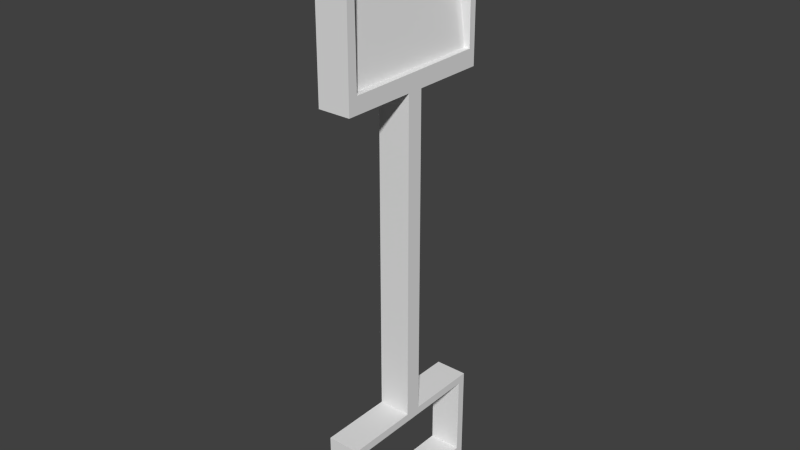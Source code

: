 # Source: showelToyEnemy.blend  (saved by Blender 2.72.0; exported with 4.5.12 LTS)
import bpy
from mathutils import Matrix  # noqa: F401  (used for matrix-valued properties, if any)

bpy.ops.wm.read_factory_settings(use_empty=True)
scene = bpy.context.scene
scene.name = 'Scene'

# ---- collections
col_collection_1 = bpy.data.collections.new('Collection 1'); scene.collection.children.link(col_collection_1)

# ---- world
world_world = bpy.data.worlds.new('World'); scene.world = world_world
world_world.color = (0.05088, 0.05088, 0.05088)
world_world.use_sun_shadow = False
world_world.sun_shadow_jitter_overblur = 0.0
world_world.cycles.sampling_method = 'MANUAL'
world_world.cycles.sample_map_resolution = 256

# ---- meshes
me_cube_004 = bpy.data.meshes.new('Cube.004')
me_cube_004.from_pydata([(-11.77, -1.011, 0.7733), (-11.77, -0.9142, 0.7733), (-11.77, -0.9138, 0.2621), (-11.77, -0.9115, 0.2582), (-11.77, -0.9115, -0.7667), (-11.77, -0.2727, -0.7667), (-11.77, -0.2448, -0.8115), (-11.77, 0.887, -0.722), (-11.77, 0.8868, -0.422), (-11.77, 0.887, -0.422), (-11.77, 0.8862, 0.7733), (-11.77, 0.9885, 0.7733), (-11.77, 0.9885, -1.227), (-11.77, -1.011, -1.227), (-8.441, -1.011, 0.7733), (-8.441, -1.011, -1.227), (-8.441, 0.9885, 0.7733), (-8.802, 0.9058, 0.7733), (-8.771, -0.8941, 0.7733), (-8.774, -0.8942, 0.7733), (-8.774, -0.8944, 0.7733), (-11.76, -0.9129, -0.8595), (-11.76, -0.9115, -0.7667), (-11.71, 0.2885, -0.7422), (-11.71, -0.02158, -0.7667), (-8.769, -0.894, 0.3202), (-8.802, 0.9058, 0.4496), (-11.77, 0.2885, -0.7667), (-8.805, 0.9056, 0.7483), (-8.802, 0.9058, 0.7496), (-8.441, 0.9885, -1.227), (-8.769, -0.894, 0.6202), (-8.774, -0.8942, 0.7718), (-8.772, -0.894, 0.619), (-1.775, -1.011, 0.7733), (-1.775, 0.9885, 0.7733), (-1.775, 0.9885, -1.227), (-1.775, -1.011, -1.227), (0.2253, -1.011, 0.7733), (0.2253, -1.011, -1.227), (-1.608, -0.9115, 0.7733), (-1.608, 0.8885, 0.7733), (0.05861, 0.8885, 0.7733), (0.2253, 0.9885, 0.7733), (0.2253, 0.9885, -1.227), (-1.608, -0.9115, -1.227), (0.05861, 0.8885, -1.227), (-1.608, 0.8885, -1.227), (0.05861, -0.9115, 0.7733), (0.05861, -0.9115, -1.227), (-8.441, -0.1115, 0.7733), (-8.441, 0.08855, 0.7733), (-8.441, 0.08855, -1.227), (-8.441, -0.1115, -1.227), (-1.775, -0.1115, 0.7733), (-1.775, -0.1115, -1.227), (-1.775, 0.08855, 0.7733), (-1.775, 0.08855, -1.227), (-11.71, 0.2885, -0.7667)], [], [(0, 1, 2, 3, 4, 5, 6, 7, 8, 9, 10, 11, 12, 13), (14, 0, 13, 15), (14, 16, 11, 10, 17, 18, 19, 20, 1, 0), (6, 5, 22, 3, 2, 21), (23, 24, 6, 21, 25, 26, 7), (23, 7, 6, 24, 27), (28, 8, 7, 26), (10, 9, 29, 17), (11, 16, 30, 12), (13, 12, 30, 15), (16, 14, 15, 30), (18, 17, 29, 31), (19, 18, 32), (19, 32, 33, 28, 26, 25, 20), (25, 21, 2, 1, 20), (29, 9, 8, 28, 33, 31), (18, 31, 33, 32), (23, 27, 58), (24, 23, 58), (27, 24, 58), (4, 3, 22), (22, 5, 4), (34, 35, 36, 37), (38, 34, 37, 39), (40, 41, 42, 43, 35, 34), (35, 43, 44, 36), (45, 37, 36, 44, 46, 47), (43, 38, 39, 44), (40, 34, 38, 43, 42, 48), (45, 49, 46, 44, 39, 37), (40, 45, 47, 41), (41, 47, 46, 42), (48, 49, 45, 40), (42, 46, 49, 48), (50, 51, 52, 53), (54, 50, 53, 55), (54, 56, 51, 50), (51, 56, 57, 52), (53, 52, 57, 55), (56, 54, 55, 57)])
_uv = me_cube_004.uv_layers.new(name='UVMap')
_uv.uv.foreach_set('vector', [0.451, 0.5998, 0.4208, 0.5464, 0.416, 0.5242, 0.4159, 0.5248, 0.415, 0.5634, 0.4071, 0.5573, 0.4066, 0.5576, 0.3397, 0.5893, 0.2732, 0.6009, 0.1536, 0.5832, 0.1942, 0.5094, 0.1317, 0.4122, 8.581e-05, 0.6806, 0.3566, 0.5587, 0.7951, 0.2901, 0.451, 0.5998, 0.3566, 0.5587, 0.7964, 0.2141, 0.7951, 0.2901, 0.7815, 0.07707, 0.1317, 0.4122, 0.1942, 0.5094, 0.719, 0.1775, 0.7253, 0.2996, 0.6781, 0.2996, 0.6552, 0.2996, 0.4208, 0.5464, 0.451, 0.5998, 0.4066, 0.5576, 0.4071, 0.5573, 0.4135, 0.5515, 0.4159, 0.5248, 0.416, 0.5242, 0.4129, 0.5404, 0.1333, 0.6808, 0.1002, 0.6854, 0.07501, 0.6808, 0.4129, 0.5404, 0.6088, 0.3196, 0.6717, 0.3729, 0.3397, 0.5893, 0.07483, 0.6846, 0.3397, 0.5893, 0.4066, 0.5576, 8.581e-05, 0.6846, 0.07356, 0.6822, 0.686, 0.3199, 0.2732, 0.6009, 0.3397, 0.5893, 0.6717, 0.3729, 0.1942, 0.5094, 0.1536, 0.5832, 0.6789, 0.2535, 0.719, 0.1775, 0.1317, 0.4122, 0.7815, 0.07707, 0.9999, 8.581e-05, 8.581e-05, 0.6806, 0.3566, 0.5587, 8.581e-05, 0.6806, 0.9999, 8.581e-05, 0.7964, 0.2141, 0.7815, 0.07707, 0.7951, 0.2901, 0.7964, 0.2141, 0.9999, 8.581e-05, 0.7253, 0.2996, 0.719, 0.1775, 0.6789, 0.2535, 0.71, 0.2978, 0.6781, 0.2996, 0.7253, 0.2996, 0.6958, 0.3055, 0.6781, 0.2996, 0.6958, 0.3055, 0.7007, 0.2985, 0.686, 0.3199, 0.6717, 0.3729, 0.6088, 0.3196, 0.6552, 0.2996, 0.6088, 0.3196, 0.4129, 0.5404, 0.416, 0.5242, 0.4208, 0.5464, 0.6552, 0.2996, 0.6789, 0.2535, 0.1536, 0.5832, 0.2732, 0.6009, 0.686, 0.3199, 0.7007, 0.2985, 0.71, 0.2978, 0.7253, 0.2996, 0.71, 0.2978, 0.7007, 0.2985, 0.6958, 0.3055, 0.07483, 0.6846, 0.07356, 0.6822, 0.07337, 0.6808, 8.581e-05, 0.6846, 0.07483, 0.6846, 0.07337, 0.6808, 0.07356, 0.6822, 8.581e-05, 0.6846, 0.07337, 0.6808, 0.415, 0.5634, 0.4159, 0.5248, 0.4135, 0.5515, 0.4135, 0.5515, 0.4071, 0.5573, 0.415, 0.5634, 0.0, 0.0, 1.0, 0.0, 1.0, 1.0, 0.0, 1.0, 0.0, 0.0, 1.0, 0.0, 1.0, 1.0, 0.0, 1.0, 0.5, 1.0, 0.933, 0.75, 0.933, 0.25, 0.5, 0.0, 0.06699, 0.25, 0.06699, 0.75, 0.0, 0.0, 1.0, 0.0, 1.0, 1.0, 0.0, 1.0, 0.5, 1.0, 0.933, 0.75, 0.933, 0.25, 0.5, 0.0, 0.06699, 0.25, 0.06699, 0.75, 0.0, 0.0, 1.0, 0.0, 1.0, 1.0, 0.0, 1.0, 0.5, 1.0, 0.933, 0.75, 0.933, 0.25, 0.5, 0.0, 0.06699, 0.25, 0.06699, 0.75, 0.5, 1.0, 0.933, 0.75, 0.933, 0.25, 0.5, 0.0, 0.06699, 0.25, 0.06699, 0.75, 0.0, 0.0, 1.0, 0.0, 1.0, 1.0, 0.0, 1.0, 0.0, 0.0, 1.0, 0.0, 1.0, 1.0, 0.0, 1.0, 0.0, 0.0, 1.0, 0.0, 1.0, 1.0, 0.0, 1.0, 0.0, 0.0, 1.0, 0.0, 1.0, 1.0, 0.0, 1.0, 0.0, 0.0, 1.0, 0.0, 1.0, 1.0, 0.0, 1.0, 0.0, 0.0, 1.0, 0.0, 1.0, 1.0, 0.0, 1.0, 0.0, 0.0, 1.0, 0.0, 1.0, 1.0, 0.0, 1.0, 0.0, 0.0, 1.0, 0.0, 1.0, 1.0, 0.0, 1.0, 0.0, 0.0, 1.0, 0.0, 1.0, 1.0, 0.0, 1.0, 0.0, 0.0, 1.0, 0.0, 1.0, 1.0, 0.0, 1.0])
me_cube_004.use_remesh_preserve_volume = False
me_cube_004.use_remesh_preserve_attributes = False
me_cube_004.use_mirror_vertex_groups = False
me_cube_004.update()

# ---- objects
ob_pala = bpy.data.objects.new('pala', me_cube_004)

# ---- transforms, parenting, visibility, modifiers, constraints
ob_pala.location = (0.0, 0.0, 0.0)
ob_pala.rotation_euler = (0.0, 1.571, 0.0)
ob_pala.scale = (0.3, 0.5, 0.1)
ob_pala.lineart.crease_threshold = 0.0

# ---- collection membership
col_collection_1.objects.link(ob_pala)

# ---- scene / render settings (as saved in the file)
scene.frame_start = 1; scene.frame_end = 250; scene.frame_set(0)
scene.render.engine = 'BLENDER_EEVEE_NEXT'
scene.render.resolution_percentage = 50
scene.render.dither_intensity = 0.0
scene.cycles.use_denoising = False
scene.cycles.samples = 10
scene.cycles.sampling_pattern = 'TABULATED_SOBOL'
scene.cycles.light_sampling_threshold = 0.0
scene.cycles.use_adaptive_sampling = False
scene.cycles.use_light_tree = False
scene.cycles.blur_glossy = 0.0
scene.cycles.volume_bounces = 1
scene.cycles.pixel_filter_type = 'GAUSSIAN'
scene.cycles.sample_clamp_indirect = 0.0
scene.view_settings.view_transform = 'Standard'
bpy.context.view_layer.update()

# ---- added for rendering (the .blend has no active camera and no usable light): camera, sun
cam_auto = bpy.data.cameras.new('AutoCamera')
cam_auto.lens = 50.0
cam_auto.sensor_width = 36.0
cam_auto.clip_end = 1000.0
ob_auto_camera = bpy.data.objects.new('AutoCamera', cam_auto)
scene.collection.objects.link(ob_auto_camera)
ob_auto_camera.location = (3.4392, -4.15997, 4.50191)
ob_auto_camera.rotation_euler = (1.09748, -7.21219e-08, 0.694738)
scene.camera = ob_auto_camera
light_auto_sun = bpy.data.lights.new('AutoSun', 'SUN')
light_auto_sun.energy = 3.0
light_auto_sun.angle = 0.0523599
ob_auto_sun = bpy.data.objects.new('AutoSun', light_auto_sun)
scene.collection.objects.link(ob_auto_sun)
ob_auto_sun.rotation_euler = (0.872665, 0.174533, 0.523599)
bpy.context.view_layer.update()
